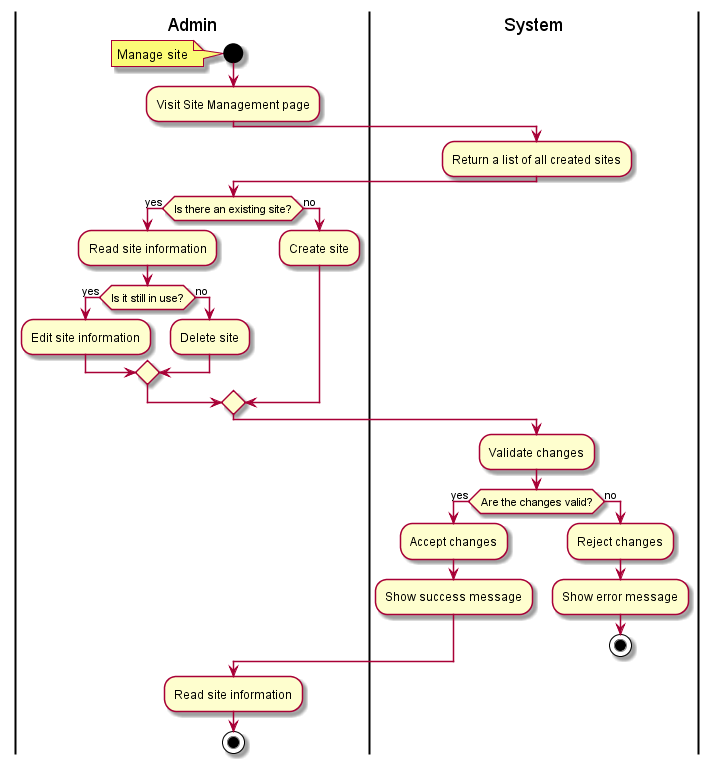

The diagram above was rendered by PlantUML. Its source (embedded in the PNG):
@startuml

|Admin|
start
note left: Manage site

:Visit Site Management page;

|System|
:Return a list of all created sites;
|Admin|

if (Is there an existing site?) then (yes)
    :Read site information;
    if (Is it still in use?) then (yes)
        :Edit site information;
    else (no)
        :Delete site;
    endif
else (no)
    :Create site;
endif

|System|
:Validate changes;
if (Are the changes valid?) then (yes)
    :Accept changes;
    :Show success message;
else (no)
    :Reject changes;
    :Show error message;
    stop
endif

|Admin|
:Read site information;

stop

@enduml